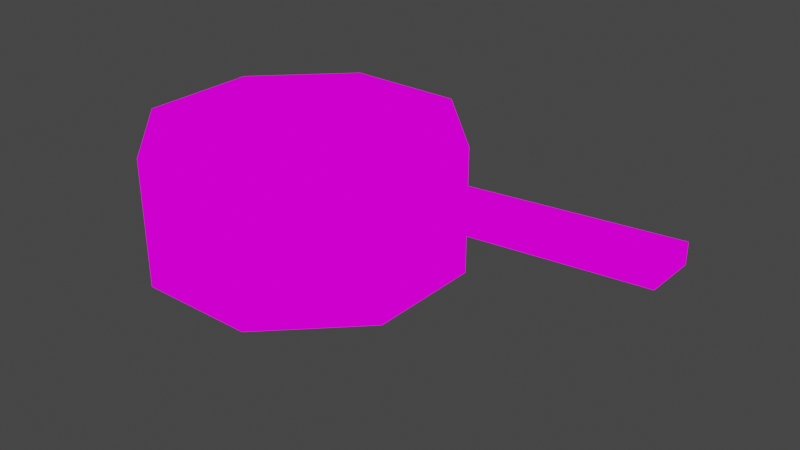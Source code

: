 # Source: saucepan.blend  (saved by Blender 3.6.13; exported with 4.5.12 LTS)
import bpy
from mathutils import Matrix  # noqa: F401  (used for matrix-valued properties, if any)

bpy.ops.wm.read_factory_settings(use_empty=True)
scene = bpy.context.scene
scene.name = 'Scene'

# ---- collections
col_collection = bpy.data.collections.new('Collection'); scene.collection.children.link(col_collection)

# ---- images (referenced by path relative to the original .blend; pixels are not part of the script)
import os
ASSET_DIR = os.environ.get("B2B_ASSET_DIR", "")  # directory of the original .blend (textures are referenced by path, not embedded)
HERE = os.path.dirname(os.path.abspath(__file__))  # packed textures are extracted next to this script under _unpacked/

def load_image(name, relpath, width, height, colorspace="sRGB"):
    """Load a texture the original file referenced (path relative to the .blend, or extracted next to this script)."""
    p = next((c for c in (os.path.join(HERE, relpath), os.path.join(ASSET_DIR, relpath)) if relpath and os.path.exists(c)), "")
    if p:
        img = bpy.data.images.load(p, check_existing=True)
        img.name = name
    else:  # same state as the original file: an image datablock whose file is absent (Cycles renders it pink)
        img = bpy.data.images.new(name, width, height)
        img.source = "FILE"
        img.filepath = "//" + (relpath or name)
    img.colorspace_settings.name = colorspace
    return img
img_saucepan_png = load_image('saucepan.png', 'saucepan.png', 1024, 1024, 'sRGB')

# ---- materials (node trees are filled in below, after node groups)
mat_saucepan = bpy.data.materials.new('saucepan')
mat_saucepan.use_transparent_shadow = False

# ---- material node trees
mat_saucepan.use_nodes = True; mat_saucepan.node_tree.nodes.clear()
_N = mat_saucepan.node_tree.nodes; _L = mat_saucepan.node_tree.links
n0 = _N.new('ShaderNodeOutputMaterial'); n0.name = 'Material Output'; n0.location = (300, 300)
n1 = _N.new('ShaderNodeTexImage'); n1.name = 'Image Texture'; n1.location = (-149, 237)
n1.image = img_saucepan_png
n1.extension = 'MIRROR'
_L.new(n1.outputs[0], n0.inputs[0])
n0.is_active_output = True

# ---- world
world_world = bpy.data.worlds.new('World'); scene.world = world_world
world_world.use_nodes = True; world_world.node_tree.nodes.clear()
_N = world_world.node_tree.nodes; _L = world_world.node_tree.links
n0 = _N.new('ShaderNodeOutputWorld'); n0.name = 'World Output'; n0.location = (300, 300)
n1 = _N.new('ShaderNodeBackground'); n1.name = 'Background'; n1.location = (10, 300)
n1.inputs[0].default_value = (0.05088, 0.05088, 0.05088, 1.0)
_L.new(n1.outputs[0], n0.inputs[0])
n0.is_active_output = True
world_world.color = (0.05088, 0.05088, 0.05088)
world_world.use_sun_shadow = False
world_world.sun_shadow_jitter_overblur = 0.0

# ---- meshes
me_saucepan = bpy.data.meshes.new('saucepan')
me_saucepan.from_pydata([(-0.03061, 0.07391, -0.03259), (-0.03061, 0.07391, 0.03259), (0.03061, 0.07391, -0.03259), (0.03061, 0.07391, 0.03259), (0.07391, 0.03061, -0.03259), (0.07391, 0.03061, 0.03259), (0.07391, -0.03061, -0.03259), (0.07391, -0.03061, 0.03259), (0.03061, -0.07391, -0.03259), (0.03061, -0.07391, 0.03259), (-0.03061, -0.07391, -0.03259), (-0.03061, -0.07391, 0.03259), (-0.07391, -0.03061, -0.03259), (-0.07391, -0.03061, 0.03259), (-0.07391, 0.03061, -0.03259), (-0.07391, 0.03061, 0.03259), (-0.02602, 0.06282, -0.02259), (0.02602, 0.06282, -0.02259), (0.06282, 0.02602, -0.02259), (0.06282, -0.02602, -0.02259), (0.02602, -0.06282, -0.02259), (-0.02602, -0.06282, -0.02259), (-0.06282, -0.02602, -0.02259), (-0.06282, 0.02602, -0.02259), (0.07391, -0.0125, -0.002408), (0.07391, -0.0125, 0.02259), (0.07391, 0.0125, -0.002408), (0.07391, 0.0125, 0.02259), (0.1914, -0.0125, 0.02134), (0.1914, -0.0125, 0.03134), (0.1914, 0.0125, 0.02134), (0.1914, 0.0125, 0.03134), (0.08691, 0.0125, 0.01336), (0.08691, -0.0125, 0.01353), (-0.02602, 0.06282, -0.03259), (-0.02602, 0.06282, 0.03259), (0.02602, 0.06282, -0.03259), (0.02602, 0.06282, 0.03259), (0.06282, 0.02602, -0.03259), (0.06282, 0.02602, 0.03259), (0.06282, -0.02602, -0.03259), (0.06282, -0.02602, 0.03259), (0.02602, -0.06282, -0.03259), (0.02602, -0.06282, 0.03259), (-0.02602, -0.06282, -0.03259), (-0.02602, -0.06282, 0.03259), (-0.06282, -0.02602, -0.03259), (-0.06282, -0.02602, 0.03259), (-0.06282, 0.02602, -0.03259), (-0.06282, 0.02602, 0.03259)], [], [(0, 1, 3, 2), (2, 3, 5, 4), (4, 5, 7, 6), (6, 7, 9, 8), (8, 9, 11, 10), (10, 11, 13, 12), (12, 13, 15, 14), (14, 15, 1, 0), (0, 2, 4, 6, 8, 10, 12, 14), (16, 23, 22, 21, 20, 19, 18, 17), (26, 27, 31, 30, 32), (30, 31, 29, 28), (28, 29, 25, 24, 33), (26, 32, 33, 24), (31, 27, 25, 29), (33, 32, 30, 28), (34, 36, 37, 35), (36, 38, 39, 37), (38, 40, 41, 39), (40, 42, 43, 41), (42, 44, 45, 43), (44, 46, 47, 45), (46, 48, 49, 47), (48, 34, 35, 49), (5, 39, 41, 7), (3, 37, 39, 5), (1, 35, 37, 3), (15, 49, 35, 1), (13, 47, 49, 15), (11, 45, 47, 13), (9, 43, 45, 11), (7, 41, 43, 9)])
_uv = me_saucepan.uv_layers.new(name='UVMap')
_uv.uv.foreach_set('vector', [2.0, 0.055, 2.0, 1.0, 1.0, 1.0, 1.0, 0.055, 1.0, 0.055, 1.0, 1.0, 0.0, 1.0, 0.0, 0.055, 0.0, 0.055, 0.0, 1.0, -1.0, 1.0, -1.0, 0.055, -1.0, 0.055, -1.0, 1.0, -2.0, 1.0, -2.0, 0.055, -2.0, 0.055, -2.0, 1.0, -3.0, 1.0, -3.0, 0.055, 5.0, 0.055, 5.0, 1.0, 4.0, 1.0, 4.0, 0.055, 4.0, 0.055, 4.0, 1.0, 3.0, 1.0, 3.0, 0.055, 3.0, 0.055, 3.0, 1.0, 2.0, 1.0, 2.0, 0.055, 0.6967, 0.0251, 0.9749, 0.3033, 0.9749, 0.6967, 0.6967, 0.9749, 0.3033, 0.9749, 0.0251, 0.6967, 0.0251, 0.3033, 0.3033, 0.0251, 0.09391, 0.01517, 0.09391, 0.01517, 0.09391, 0.01517, 0.09391, 0.01517, 0.09391, 0.01517, 0.09391, 0.01517, 0.09391, 0.01517, 0.09391, 0.01517, 0.03067, 0.01482, 0.03067, 0.01482, 0.03067, 0.01482, 0.03067, 0.01482, 0.03067, 0.01482, 0.03067, 0.01482, 0.03067, 0.01482, 0.03067, 0.01482, 0.03067, 0.01482, 0.03067, 0.01482, 0.03067, 0.01482, 0.03067, 0.01482, 0.03067, 0.01482, 0.03067, 0.01482, 0.03067, 0.01482, 0.03067, 0.01482, 0.03067, 0.01482, 0.03067, 0.01482, 0.03067, 0.01482, 0.03067, 0.01482, 0.03067, 0.01482, 0.03067, 0.01482, 0.03067, 0.01482, 0.03067, 0.01482, 0.03067, 0.01482, 0.03067, 0.01482, 2.0, 0.055, 1.0, 0.055, 1.0, 1.0, 2.0, 1.0, 1.0, 0.055, 0.0, 0.055, 0.0, 1.0, 1.0, 1.0, 0.0, 0.055, -1.0, 0.055, -1.0, 1.0, 0.0, 1.0, -1.0, 0.055, -2.0, 0.055, -2.0, 1.0, -1.0, 1.0, -2.0, 0.055, -3.0, 0.055, -3.0, 1.0, -2.0, 1.0, 5.0, 0.055, 4.0, 0.055, 4.0, 1.0, 5.0, 1.0, 4.0, 0.055, 3.0, 0.055, 3.0, 1.0, 4.0, 1.0, 3.0, 0.055, 2.0, 0.055, 2.0, 1.0, 3.0, 1.0, 1.0, 0.5604, 1.0, 0.4396, 0.0, 0.4396, 3.481e-05, 0.5604, 3.481e-05, 0.5604, 0.0, 0.4396, 1.0, 0.4396, 1.0, 0.5604, 1.0, 0.5604, 1.0, 0.4396, 0.0, 0.4396, 3.481e-05, 0.5604, 3.481e-05, 0.5604, 0.0, 0.4396, 1.0, 0.4396, 1.0, 0.5604, 1.0, 0.5604, 1.0, 0.4396, 0.0, 0.4396, 3.481e-05, 0.5604, 3.481e-05, 0.5604, 0.0, 0.4396, 1.0, 0.4396, 1.0, 0.5604, 1.0, 0.5604, 1.0, 0.4396, 0.0, 0.4396, 3.481e-05, 0.5604, 3.481e-05, 0.5604, 0.0, 0.4396, 1.0, 0.4396, 1.0, 0.5604])
me_saucepan.materials.append(mat_saucepan)
me_saucepan.update()

# ---- objects
ob_saucepan = bpy.data.objects.new('saucepan', me_saucepan)

# ---- transforms, parenting, visibility, modifiers, constraints
ob_saucepan.location = (0.0, 0.0, 0.0)

# ---- collection membership
col_collection.objects.link(ob_saucepan)

# ---- scene / render settings (as saved in the file)
scene.frame_start = 1; scene.frame_end = 250; scene.frame_set(1)
scene.render.engine = 'BLENDER_EEVEE_NEXT'
scene.cycles.sampling_pattern = 'TABULATED_SOBOL'
scene.view_settings.view_transform = 'Filmic'
bpy.context.view_layer.update()

# ---- added for rendering (the .blend has no active camera and no usable light): camera, sun
cam_auto = bpy.data.cameras.new('AutoCamera')
cam_auto.lens = 50.0
cam_auto.sensor_width = 36.0
cam_auto.clip_end = 1000.0
ob_auto_camera = bpy.data.objects.new('AutoCamera', cam_auto)
scene.collection.objects.link(ob_auto_camera)
ob_auto_camera.location = (0.34616, -0.344891, 0.229927)
ob_auto_camera.rotation_euler = (1.09748, -7.21219e-08, 0.694738)
scene.camera = ob_auto_camera
light_auto_sun = bpy.data.lights.new('AutoSun', 'SUN')
light_auto_sun.energy = 3.0
light_auto_sun.angle = 0.0523599
ob_auto_sun = bpy.data.objects.new('AutoSun', light_auto_sun)
scene.collection.objects.link(ob_auto_sun)
ob_auto_sun.rotation_euler = (0.872665, 0.174533, 0.523599)
bpy.context.view_layer.update()
